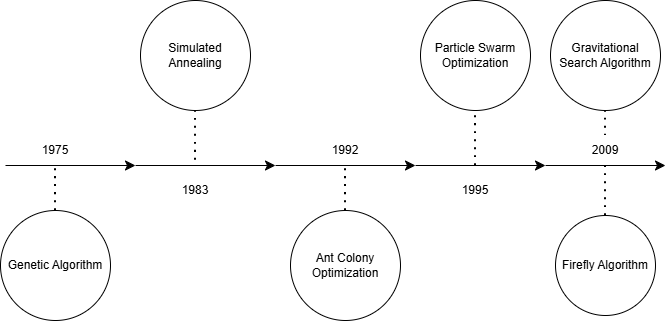

The diagram above was exported from draw.io. Its source (the exported page's mxGraphModel, read from the mxfile embedded in the PNG):
<mxGraphModel dx="1047" dy="616" grid="1" gridSize="10" guides="1" tooltips="1" connect="1" arrows="1" fold="1" page="1" pageScale="1" pageWidth="850" pageHeight="1100" math="0" shadow="0">
  <root>
    <mxCell id="0" />
    <mxCell id="1" parent="0" />
    <mxCell id="amVhKk6RPto45I1oebVQ-1" edge="1" parent="1" style="endArrow=classic;html=1;rounded=0;fontSize=12;startSize=8;endSize=8;curved=1;" value="">
      <mxGeometry height="50" relative="1" width="50" as="geometry">
        <mxPoint x="290" y="280" as="sourcePoint" />
        <mxPoint x="430" y="280" as="targetPoint" />
      </mxGeometry>
    </mxCell>
    <mxCell id="amVhKk6RPto45I1oebVQ-2" edge="1" parent="1" style="endArrow=classic;html=1;rounded=0;fontSize=12;startSize=8;endSize=8;curved=1;" value="">
      <mxGeometry height="50" relative="1" width="50" as="geometry">
        <mxPoint x="430" y="280" as="sourcePoint" />
        <mxPoint x="570" y="280" as="targetPoint" />
      </mxGeometry>
    </mxCell>
    <mxCell id="amVhKk6RPto45I1oebVQ-3" edge="1" parent="1" style="endArrow=classic;html=1;rounded=0;fontSize=12;startSize=8;endSize=8;curved=1;" value="">
      <mxGeometry height="50" relative="1" width="50" as="geometry">
        <mxPoint x="570" y="280" as="sourcePoint" />
        <mxPoint x="700" y="280" as="targetPoint" />
      </mxGeometry>
    </mxCell>
    <mxCell id="amVhKk6RPto45I1oebVQ-4" edge="1" parent="1" style="endArrow=classic;html=1;rounded=0;fontSize=12;startSize=8;endSize=8;curved=1;" value="">
      <mxGeometry height="50" relative="1" width="50" as="geometry">
        <mxPoint x="160" y="280" as="sourcePoint" />
        <mxPoint x="290" y="280" as="targetPoint" />
      </mxGeometry>
    </mxCell>
    <mxCell id="amVhKk6RPto45I1oebVQ-5" edge="1" parent="1" style="endArrow=classic;html=1;rounded=0;fontSize=12;startSize=8;endSize=8;curved=1;" value="">
      <mxGeometry height="50" relative="1" width="50" as="geometry">
        <mxPoint x="700" y="280" as="sourcePoint" />
        <mxPoint x="820" y="280" as="targetPoint" />
      </mxGeometry>
    </mxCell>
    <mxCell id="amVhKk6RPto45I1oebVQ-6" parent="1" style="ellipse;whiteSpace=wrap;html=1;aspect=fixed;" value="Genetic Algorithm" vertex="1">
      <mxGeometry height="110" width="110" x="155" y="325" as="geometry" />
    </mxCell>
    <mxCell id="amVhKk6RPto45I1oebVQ-7" parent="1" style="ellipse;whiteSpace=wrap;html=1;aspect=fixed;" value="Simulated Annealing" vertex="1">
      <mxGeometry height="110" width="110" x="295" y="115" as="geometry" />
    </mxCell>
    <mxCell id="amVhKk6RPto45I1oebVQ-8" parent="1" style="ellipse;whiteSpace=wrap;html=1;aspect=fixed;" value="Ant Colony Optimization" vertex="1">
      <mxGeometry height="110" width="110" x="445" y="325" as="geometry" />
    </mxCell>
    <mxCell id="amVhKk6RPto45I1oebVQ-9" parent="1" style="ellipse;whiteSpace=wrap;html=1;aspect=fixed;" value="Particle Swarm Optimization" vertex="1">
      <mxGeometry height="110" width="110" x="575" y="115" as="geometry" />
    </mxCell>
    <mxCell id="amVhKk6RPto45I1oebVQ-10" parent="1" style="ellipse;whiteSpace=wrap;html=1;aspect=fixed;" value="Gravitational Search Algorithm" vertex="1">
      <mxGeometry height="110" width="110" x="705" y="115" as="geometry" />
    </mxCell>
    <mxCell id="amVhKk6RPto45I1oebVQ-11" parent="1" style="ellipse;whiteSpace=wrap;html=1;aspect=fixed;" value="Firefly Algorithm" vertex="1">
      <mxGeometry height="100" width="100" x="710" y="330" as="geometry" />
    </mxCell>
    <mxCell id="amVhKk6RPto45I1oebVQ-12" parent="1" style="text;html=1;whiteSpace=wrap;strokeColor=none;fillColor=none;align=center;verticalAlign=middle;rounded=0;" value="1975" vertex="1">
      <mxGeometry height="30" width="60" x="180" y="250" as="geometry" />
    </mxCell>
    <mxCell id="amVhKk6RPto45I1oebVQ-13" parent="1" style="text;html=1;whiteSpace=wrap;strokeColor=none;fillColor=none;align=center;verticalAlign=middle;rounded=0;" value="1983" vertex="1">
      <mxGeometry height="30" width="60" x="320" y="290" as="geometry" />
    </mxCell>
    <mxCell id="amVhKk6RPto45I1oebVQ-14" parent="1" style="text;html=1;whiteSpace=wrap;strokeColor=none;fillColor=none;align=center;verticalAlign=middle;rounded=0;" value="1992" vertex="1">
      <mxGeometry height="30" width="60" x="470" y="250" as="geometry" />
    </mxCell>
    <mxCell id="amVhKk6RPto45I1oebVQ-15" parent="1" style="text;html=1;whiteSpace=wrap;strokeColor=none;fillColor=none;align=center;verticalAlign=middle;rounded=0;" value="1995" vertex="1">
      <mxGeometry height="30" width="60" x="600" y="290" as="geometry" />
    </mxCell>
    <mxCell id="amVhKk6RPto45I1oebVQ-16" parent="1" style="text;html=1;whiteSpace=wrap;strokeColor=none;fillColor=none;align=center;verticalAlign=middle;rounded=0;" value="2009" vertex="1">
      <mxGeometry height="30" width="60" x="730" y="250" as="geometry" />
    </mxCell>
    <mxCell id="amVhKk6RPto45I1oebVQ-17" edge="1" parent="1" source="amVhKk6RPto45I1oebVQ-9" style="edgeStyle=none;curved=1;rounded=0;orthogonalLoop=1;jettySize=auto;html=1;exitX=1;exitY=1;exitDx=0;exitDy=0;fontSize=12;startSize=8;endSize=8;" target="amVhKk6RPto45I1oebVQ-9">
      <mxGeometry relative="1" as="geometry" />
    </mxCell>
    <mxCell id="amVhKk6RPto45I1oebVQ-19" edge="1" parent="1" source="amVhKk6RPto45I1oebVQ-6" style="endArrow=none;dashed=1;html=1;dashPattern=1 3;strokeWidth=2;rounded=0;fontSize=12;startSize=8;endSize=8;curved=1;exitX=0.5;exitY=0;exitDx=0;exitDy=0;entryX=0.5;entryY=1;entryDx=0;entryDy=0;" target="amVhKk6RPto45I1oebVQ-12" value="">
      <mxGeometry height="50" relative="1" width="50" as="geometry">
        <mxPoint x="210" y="210" as="sourcePoint" />
        <mxPoint x="260" y="160" as="targetPoint" />
      </mxGeometry>
    </mxCell>
    <mxCell id="amVhKk6RPto45I1oebVQ-20" edge="1" parent="1" source="amVhKk6RPto45I1oebVQ-7" style="endArrow=none;dashed=1;html=1;dashPattern=1 3;strokeWidth=2;rounded=0;fontSize=12;startSize=8;endSize=8;curved=1;exitX=0.5;exitY=1;exitDx=0;exitDy=0;" value="">
      <mxGeometry height="50" relative="1" width="50" as="geometry">
        <mxPoint x="380" y="260" as="sourcePoint" />
        <mxPoint x="350" y="280" as="targetPoint" />
      </mxGeometry>
    </mxCell>
    <mxCell id="amVhKk6RPto45I1oebVQ-21" edge="1" parent="1" source="amVhKk6RPto45I1oebVQ-8" style="endArrow=none;dashed=1;html=1;dashPattern=1 3;strokeWidth=2;rounded=0;fontSize=12;startSize=8;endSize=8;curved=1;exitX=0.5;exitY=0;exitDx=0;exitDy=0;entryX=0.5;entryY=1;entryDx=0;entryDy=0;" target="amVhKk6RPto45I1oebVQ-14" value="">
      <mxGeometry height="50" relative="1" width="50" as="geometry">
        <mxPoint x="400" y="370" as="sourcePoint" />
        <mxPoint x="450" y="320" as="targetPoint" />
      </mxGeometry>
    </mxCell>
    <mxCell id="amVhKk6RPto45I1oebVQ-22" edge="1" parent="1" style="endArrow=none;dashed=1;html=1;dashPattern=1 3;strokeWidth=2;rounded=0;fontSize=12;startSize=8;endSize=8;curved=1;entryX=0.5;entryY=1;entryDx=0;entryDy=0;" target="amVhKk6RPto45I1oebVQ-9" value="">
      <mxGeometry height="50" relative="1" width="50" as="geometry">
        <mxPoint x="630" y="280" as="sourcePoint" />
        <mxPoint x="540" y="120" as="targetPoint" />
      </mxGeometry>
    </mxCell>
    <mxCell id="amVhKk6RPto45I1oebVQ-23" edge="1" parent="1" source="amVhKk6RPto45I1oebVQ-11" style="endArrow=none;dashed=1;html=1;dashPattern=1 3;strokeWidth=2;rounded=0;fontSize=12;startSize=8;endSize=8;curved=1;exitX=0.5;exitY=0;exitDx=0;exitDy=0;entryX=0.5;entryY=1;entryDx=0;entryDy=0;" target="amVhKk6RPto45I1oebVQ-16" value="">
      <mxGeometry height="50" relative="1" width="50" as="geometry">
        <mxPoint x="890" y="210" as="sourcePoint" />
        <mxPoint x="940" y="160" as="targetPoint" />
      </mxGeometry>
    </mxCell>
    <mxCell id="amVhKk6RPto45I1oebVQ-24" edge="1" parent="1" source="amVhKk6RPto45I1oebVQ-10" style="endArrow=none;dashed=1;html=1;dashPattern=1 3;strokeWidth=2;rounded=0;fontSize=12;startSize=8;endSize=8;curved=1;exitX=0.5;exitY=1;exitDx=0;exitDy=0;entryX=0.5;entryY=0;entryDx=0;entryDy=0;" target="amVhKk6RPto45I1oebVQ-16" value="">
      <mxGeometry height="50" relative="1" width="50" as="geometry">
        <mxPoint x="750" y="120" as="sourcePoint" />
        <mxPoint x="800" y="70" as="targetPoint" />
      </mxGeometry>
    </mxCell>
  </root>
</mxGraphModel>